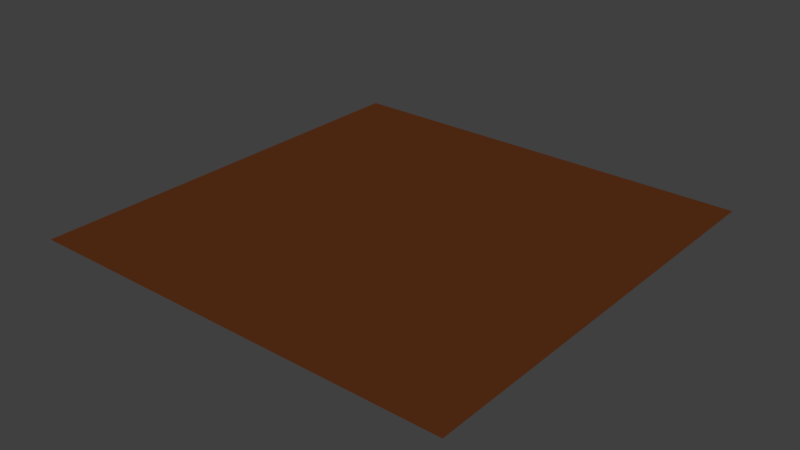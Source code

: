 # Source: kl-grass_more.blend  (saved by Blender 2.76.0; exported with 4.5.12 LTS)
import bpy
from mathutils import Matrix  # noqa: F401  (used for matrix-valued properties, if any)

bpy.ops.wm.read_factory_settings(use_empty=True)
scene = bpy.context.scene
scene.name = 'Scene'

# ---- collections
col_collection_1 = bpy.data.collections.new('Collection 1'); scene.collection.children.link(col_collection_1)

# ---- materials (node trees are filled in below, after node groups)
mat_material_003 = bpy.data.materials.new('Material.003')
mat_material_003.alpha_threshold = 0.0
mat_material_003.roughness = 0.5
mat_material_004 = bpy.data.materials.new('Material.004')
mat_material_004.alpha_threshold = 0.0
mat_material_004.roughness = 0.5

# ---- material node trees
mat_material_003.use_nodes = True; mat_material_003.node_tree.nodes.clear()
_N = mat_material_003.node_tree.nodes; _L = mat_material_003.node_tree.links
n0 = _N.new('ShaderNodeOutputMaterial'); n0.name = 'Material Output'; n0.location = (300, 300)
n1 = _N.new('ShaderNodeBsdfDiffuse'); n1.name = 'Diffuse BSDF'; n1.location = (10, 300)
n1.inputs[0].default_value = (0.1065, 0.03127, 0.009303, 1.0)
_L.new(n1.outputs[0], n0.inputs[0])
n0.is_active_output = True
mat_material_004.use_nodes = True; mat_material_004.node_tree.nodes.clear()
_N = mat_material_004.node_tree.nodes; _L = mat_material_004.node_tree.links
n0 = _N.new('ShaderNodeOutputMaterial'); n0.name = 'Material Output'; n0.location = (300, 300)
n1 = _N.new('ShaderNodeBsdfDiffuse'); n1.name = 'Diffuse BSDF'; n1.location = (10, 300)
n1.inputs[0].default_value = (0.0, 0.3264, 0.00132, 1.0)
_L.new(n1.outputs[0], n0.inputs[0])
n0.is_active_output = True

# ---- world
world_world = bpy.data.worlds.new('World'); scene.world = world_world
world_world.color = (0.05088, 0.05088, 0.05088)
world_world.use_sun_shadow = False
world_world.sun_shadow_jitter_overblur = 0.0
world_world.cycles.sampling_method = 'MANUAL'
world_world.cycles.sample_map_resolution = 256

# ---- meshes
me_plane = bpy.data.meshes.new('Plane')
me_plane.from_pydata([(-1.0, -1.0, 0.0), (1.0, -1.0, 0.0), (-1.0, 1.0, 0.0), (1.0, 1.0, 0.0)], [], [(0, 1, 3, 2)])
me_plane.materials.append(mat_material_003)
me_plane.materials.append(mat_material_004)
me_plane.use_remesh_preserve_volume = False
me_plane.use_remesh_preserve_attributes = False
me_plane.use_mirror_vertex_groups = False
me_plane.update()

# ---- objects
ob_plane = bpy.data.objects.new('Plane', me_plane)

# ---- transforms, parenting, visibility, modifiers, constraints
ob_plane.location = (0.0, 0.0, 0.0)
ob_plane.scale = (26.05, 26.05, 3.256)
ob_plane.lineart.crease_threshold = 0.0
_m = ob_plane.modifiers.new('ParticleSystem 1', 'PARTICLE_SYSTEM')

# ---- collection membership
col_collection_1.objects.link(ob_plane)

# ---- scene / render settings (as saved in the file)
scene.frame_start = 1; scene.frame_end = 250; scene.frame_set(1)
scene.render.engine = 'CYCLES'
scene.render.resolution_percentage = 50
scene.render.dither_intensity = 0.0
scene.cycles.use_denoising = False
scene.cycles.samples = 10
scene.cycles.sampling_pattern = 'TABULATED_SOBOL'
scene.cycles.light_sampling_threshold = 0.0
scene.cycles.use_adaptive_sampling = False
scene.cycles.use_light_tree = False
scene.cycles.blur_glossy = 0.0
scene.cycles.pixel_filter_type = 'GAUSSIAN'
scene.cycles.sample_clamp_indirect = 0.0
scene.view_settings.view_transform = 'Standard'
bpy.context.view_layer.update()

# ---- added for rendering (the .blend has no active camera and no usable light): camera, sun
cam_auto = bpy.data.cameras.new('AutoCamera')
cam_auto.lens = 50.0
cam_auto.sensor_width = 36.0
cam_auto.clip_end = 1196.37
ob_auto_camera = bpy.data.objects.new('AutoCamera', cam_auto)
scene.collection.objects.link(ob_auto_camera)
ob_auto_camera.location = (68.1695, -81.8035, 54.5356)
ob_auto_camera.rotation_euler = (1.09748, -7.21219e-08, 0.694738)
scene.camera = ob_auto_camera
light_auto_sun = bpy.data.lights.new('AutoSun', 'SUN')
light_auto_sun.energy = 3.0
light_auto_sun.angle = 0.0523599
ob_auto_sun = bpy.data.objects.new('AutoSun', light_auto_sun)
scene.collection.objects.link(ob_auto_sun)
ob_auto_sun.rotation_euler = (0.872665, 0.174533, 0.523599)
bpy.context.view_layer.update()
